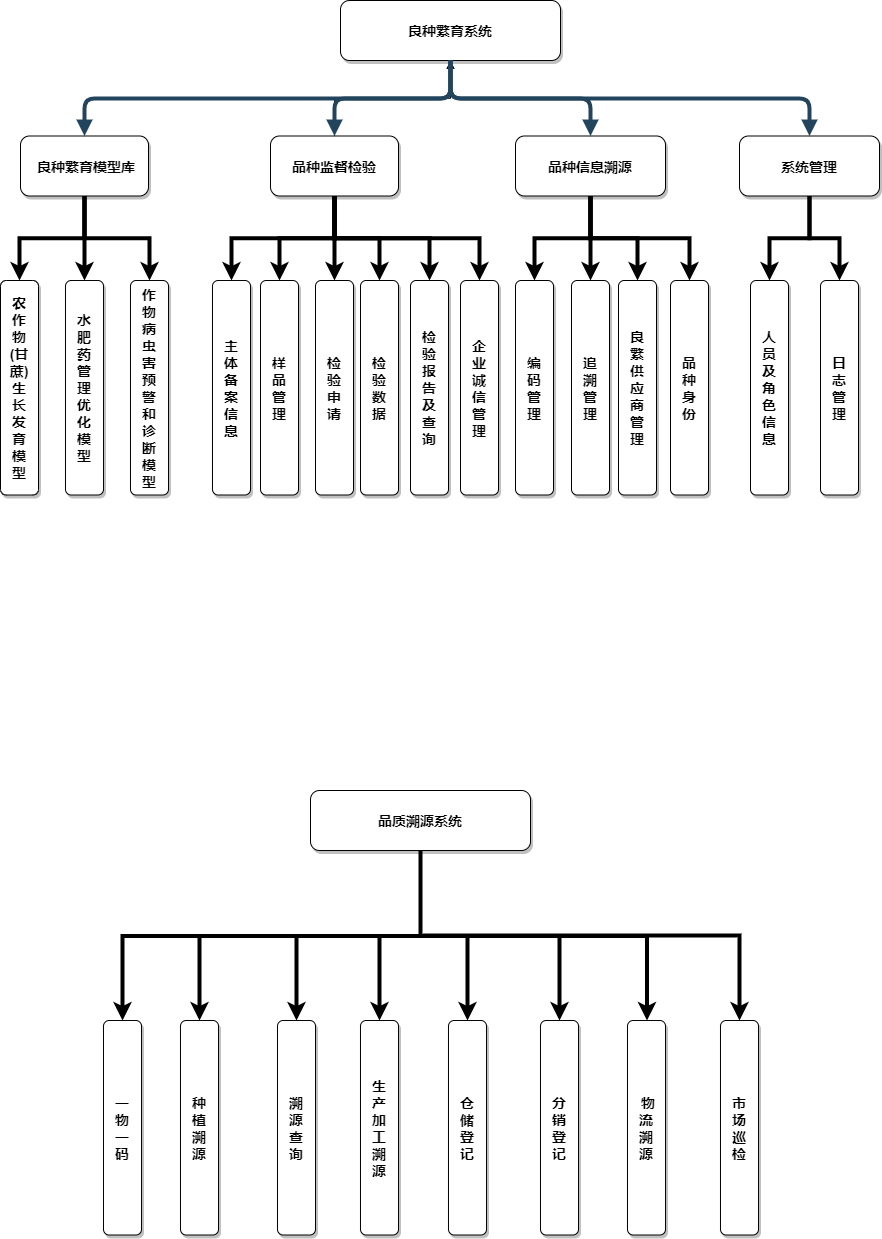

The diagram above was exported from draw.io. Its source (the exported page's mxGraphModel, read from the mxfile embedded in the PNG):
<mxGraphModel dx="1422" dy="738" grid="1" gridSize="10" guides="1" tooltips="1" connect="1" arrows="1" fold="1" page="1" pageScale="1.5" pageWidth="1169" pageHeight="827" background="#ffffff" math="0" shadow="0">
  <root>
    <mxCell id="0" />
    <mxCell id="1" parent="0" />
    <mxCell id="3" value="良种繁育系统" style="rounded=1;shadow=1;fontStyle=1;fontSize=14;" parent="1" vertex="1">
      <mxGeometry x="590" y="320" width="220" height="60" as="geometry" />
    </mxCell>
    <mxCell id="a1NCamanGZwq6-7MqAio-74" style="edgeStyle=orthogonalEdgeStyle;rounded=0;orthogonalLoop=1;jettySize=auto;html=1;entryX=0.5;entryY=0;entryDx=0;entryDy=0;fontFamily=Helvetica;strokeWidth=4;exitX=0.5;exitY=1;exitDx=0;exitDy=0;" edge="1" parent="1" source="4" target="8">
      <mxGeometry relative="1" as="geometry" />
    </mxCell>
    <mxCell id="a1NCamanGZwq6-7MqAio-75" style="edgeStyle=orthogonalEdgeStyle;rounded=0;orthogonalLoop=1;jettySize=auto;html=1;entryX=0.5;entryY=0;entryDx=0;entryDy=0;fontFamily=Helvetica;strokeWidth=4;" edge="1" parent="1" source="4" target="a1NCamanGZwq6-7MqAio-58">
      <mxGeometry relative="1" as="geometry" />
    </mxCell>
    <mxCell id="a1NCamanGZwq6-7MqAio-78" style="edgeStyle=orthogonalEdgeStyle;rounded=0;orthogonalLoop=1;jettySize=auto;html=1;exitX=0.5;exitY=1;exitDx=0;exitDy=0;entryX=0.5;entryY=0;entryDx=0;entryDy=0;fontFamily=Helvetica;strokeWidth=4;" edge="1" parent="1" source="4" target="a1NCamanGZwq6-7MqAio-59">
      <mxGeometry relative="1" as="geometry" />
    </mxCell>
    <mxCell id="4" value=" 良种繁育模型库" style="rounded=1;shadow=1;fontStyle=1;fontSize=14;sketch=0;verticalAlign=middle;labelPosition=center;verticalLabelPosition=middle;align=center;fontFamily=Helvetica;" parent="1" vertex="1">
      <mxGeometry x="270" y="455.5" width="128" height="60" as="geometry" />
    </mxCell>
    <mxCell id="a1NCamanGZwq6-7MqAio-76" value="" style="edgeStyle=orthogonalEdgeStyle;rounded=0;orthogonalLoop=1;jettySize=auto;html=1;fontFamily=Helvetica;" edge="1" parent="1" source="5" target="3">
      <mxGeometry relative="1" as="geometry" />
    </mxCell>
    <mxCell id="a1NCamanGZwq6-7MqAio-83" value="" style="edgeStyle=orthogonalEdgeStyle;rounded=0;orthogonalLoop=1;jettySize=auto;html=1;strokeWidth=4;fontFamily=Helvetica;" edge="1" parent="1" source="5" target="a1NCamanGZwq6-7MqAio-63">
      <mxGeometry relative="1" as="geometry" />
    </mxCell>
    <mxCell id="a1NCamanGZwq6-7MqAio-85" style="edgeStyle=orthogonalEdgeStyle;rounded=0;orthogonalLoop=1;jettySize=auto;html=1;exitX=0.5;exitY=1;exitDx=0;exitDy=0;entryX=0.5;entryY=0;entryDx=0;entryDy=0;strokeWidth=4;fontFamily=Helvetica;" edge="1" parent="1" source="5" target="a1NCamanGZwq6-7MqAio-61">
      <mxGeometry relative="1" as="geometry" />
    </mxCell>
    <mxCell id="a1NCamanGZwq6-7MqAio-87" style="edgeStyle=orthogonalEdgeStyle;rounded=0;orthogonalLoop=1;jettySize=auto;html=1;exitX=0.5;exitY=1;exitDx=0;exitDy=0;entryX=0.5;entryY=0;entryDx=0;entryDy=0;strokeWidth=4;fontFamily=Helvetica;" edge="1" parent="1" source="5" target="a1NCamanGZwq6-7MqAio-60">
      <mxGeometry relative="1" as="geometry" />
    </mxCell>
    <mxCell id="a1NCamanGZwq6-7MqAio-89" style="edgeStyle=orthogonalEdgeStyle;rounded=0;orthogonalLoop=1;jettySize=auto;html=1;exitX=0.5;exitY=1;exitDx=0;exitDy=0;entryX=0.5;entryY=0;entryDx=0;entryDy=0;strokeWidth=4;fontFamily=Helvetica;" edge="1" parent="1" source="5" target="a1NCamanGZwq6-7MqAio-62">
      <mxGeometry relative="1" as="geometry" />
    </mxCell>
    <mxCell id="a1NCamanGZwq6-7MqAio-91" style="edgeStyle=orthogonalEdgeStyle;rounded=0;orthogonalLoop=1;jettySize=auto;html=1;exitX=0.5;exitY=1;exitDx=0;exitDy=0;strokeWidth=4;fontFamily=Helvetica;" edge="1" parent="1" source="5" target="a1NCamanGZwq6-7MqAio-64">
      <mxGeometry relative="1" as="geometry" />
    </mxCell>
    <mxCell id="a1NCamanGZwq6-7MqAio-93" style="edgeStyle=orthogonalEdgeStyle;rounded=0;orthogonalLoop=1;jettySize=auto;html=1;exitX=0.5;exitY=1;exitDx=0;exitDy=0;entryX=0.5;entryY=0;entryDx=0;entryDy=0;strokeWidth=4;fontFamily=Helvetica;" edge="1" parent="1" source="5" target="a1NCamanGZwq6-7MqAio-65">
      <mxGeometry relative="1" as="geometry" />
    </mxCell>
    <mxCell id="5" value="品种监督检验" style="rounded=1;shadow=1;fontStyle=1;fontSize=14;" parent="1" vertex="1">
      <mxGeometry x="520" y="455.5" width="128" height="60" as="geometry" />
    </mxCell>
    <mxCell id="a1NCamanGZwq6-7MqAio-96" style="edgeStyle=orthogonalEdgeStyle;rounded=0;orthogonalLoop=1;jettySize=auto;html=1;exitX=0.5;exitY=1;exitDx=0;exitDy=0;entryX=0.5;entryY=0;entryDx=0;entryDy=0;strokeWidth=4;fontFamily=Helvetica;" edge="1" parent="1" source="6" target="a1NCamanGZwq6-7MqAio-66">
      <mxGeometry relative="1" as="geometry" />
    </mxCell>
    <mxCell id="a1NCamanGZwq6-7MqAio-98" style="edgeStyle=orthogonalEdgeStyle;rounded=0;orthogonalLoop=1;jettySize=auto;html=1;exitX=0.5;exitY=1;exitDx=0;exitDy=0;entryX=0.5;entryY=0;entryDx=0;entryDy=0;strokeWidth=4;fontFamily=Helvetica;" edge="1" parent="1" source="6" target="a1NCamanGZwq6-7MqAio-67">
      <mxGeometry relative="1" as="geometry" />
    </mxCell>
    <mxCell id="a1NCamanGZwq6-7MqAio-100" style="edgeStyle=orthogonalEdgeStyle;rounded=0;orthogonalLoop=1;jettySize=auto;html=1;exitX=0.5;exitY=1;exitDx=0;exitDy=0;strokeWidth=4;fontFamily=Helvetica;" edge="1" parent="1" source="6" target="a1NCamanGZwq6-7MqAio-68">
      <mxGeometry relative="1" as="geometry" />
    </mxCell>
    <mxCell id="a1NCamanGZwq6-7MqAio-102" style="edgeStyle=orthogonalEdgeStyle;rounded=0;orthogonalLoop=1;jettySize=auto;html=1;exitX=0.5;exitY=1;exitDx=0;exitDy=0;strokeWidth=4;fontFamily=Helvetica;" edge="1" parent="1" source="6" target="a1NCamanGZwq6-7MqAio-69">
      <mxGeometry relative="1" as="geometry" />
    </mxCell>
    <mxCell id="6" value="品种信息溯源" style="rounded=1;shadow=1;fontStyle=1;fontSize=14;" parent="1" vertex="1">
      <mxGeometry x="765" y="455.5" width="150" height="60" as="geometry" />
    </mxCell>
    <mxCell id="8" value="农&#10;作&#10;物&#10;(甘&#10;蔗)&#10;生&#10;长&#10;发&#10;育&#10;模&#10;型" style="rounded=1;shadow=1;fontStyle=1;fontSize=14;" parent="1" vertex="1">
      <mxGeometry x="250" y="600" width="38" height="214.5" as="geometry" />
    </mxCell>
    <mxCell id="30" value="" style="edgeStyle=elbowEdgeStyle;elbow=vertical;strokeWidth=4;endArrow=block;endFill=1;fontStyle=1;strokeColor=#23445D;" parent="1" source="3" target="5" edge="1">
      <mxGeometry x="22" y="165.5" width="100" height="100" as="geometry">
        <mxPoint x="22" y="265.5" as="sourcePoint" />
        <mxPoint x="122" y="165.5" as="targetPoint" />
      </mxGeometry>
    </mxCell>
    <mxCell id="31" value="" style="edgeStyle=elbowEdgeStyle;elbow=vertical;strokeWidth=4;endArrow=block;endFill=1;fontStyle=1;strokeColor=#23445D;" parent="1" source="3" target="4" edge="1">
      <mxGeometry x="22" y="165.5" width="100" height="100" as="geometry">
        <mxPoint x="22" y="265.5" as="sourcePoint" />
        <mxPoint x="122" y="165.5" as="targetPoint" />
      </mxGeometry>
    </mxCell>
    <mxCell id="32" value="" style="edgeStyle=elbowEdgeStyle;elbow=vertical;strokeWidth=4;endArrow=block;endFill=1;fontStyle=1;strokeColor=#23445D;" parent="1" source="3" target="6" edge="1">
      <mxGeometry x="22" y="165.5" width="100" height="100" as="geometry">
        <mxPoint x="22" y="265.5" as="sourcePoint" />
        <mxPoint x="122" y="165.5" as="targetPoint" />
      </mxGeometry>
    </mxCell>
    <mxCell id="a1NCamanGZwq6-7MqAio-104" style="edgeStyle=orthogonalEdgeStyle;rounded=0;orthogonalLoop=1;jettySize=auto;html=1;exitX=0.5;exitY=1;exitDx=0;exitDy=0;entryX=0.5;entryY=0;entryDx=0;entryDy=0;strokeWidth=4;fontFamily=Helvetica;" edge="1" parent="1" source="a1NCamanGZwq6-7MqAio-55" target="a1NCamanGZwq6-7MqAio-71">
      <mxGeometry relative="1" as="geometry" />
    </mxCell>
    <mxCell id="a1NCamanGZwq6-7MqAio-106" style="edgeStyle=orthogonalEdgeStyle;rounded=0;orthogonalLoop=1;jettySize=auto;html=1;exitX=0.5;exitY=1;exitDx=0;exitDy=0;entryX=0.5;entryY=0;entryDx=0;entryDy=0;strokeWidth=4;fontFamily=Helvetica;" edge="1" parent="1" source="a1NCamanGZwq6-7MqAio-55" target="a1NCamanGZwq6-7MqAio-72">
      <mxGeometry relative="1" as="geometry" />
    </mxCell>
    <mxCell id="a1NCamanGZwq6-7MqAio-55" value="系统管理" style="rounded=1;shadow=1;fontStyle=1;fontSize=14;" vertex="1" parent="1">
      <mxGeometry x="989" y="455.5" width="140" height="60" as="geometry" />
    </mxCell>
    <mxCell id="a1NCamanGZwq6-7MqAio-57" value="" style="edgeStyle=elbowEdgeStyle;elbow=vertical;strokeWidth=4;endArrow=block;endFill=1;fontStyle=1;strokeColor=#23445D;exitX=0.5;exitY=1;exitDx=0;exitDy=0;" edge="1" parent="1" source="3" target="a1NCamanGZwq6-7MqAio-55">
      <mxGeometry x="32" y="175.5" width="100" height="100" as="geometry">
        <mxPoint x="770" y="410" as="sourcePoint" />
        <mxPoint x="837" y="465.5" as="targetPoint" />
      </mxGeometry>
    </mxCell>
    <mxCell id="a1NCamanGZwq6-7MqAio-58" value="水&#10;肥&#10;药&#10;管&#10;理&#10;优&#10;化&#10;模&#10;型" style="rounded=1;shadow=1;fontStyle=1;fontSize=14;" vertex="1" parent="1">
      <mxGeometry x="315" y="600" width="38" height="214.5" as="geometry" />
    </mxCell>
    <mxCell id="a1NCamanGZwq6-7MqAio-59" value="作&#10;物&#10;病&#10;虫&#10;害&#10;预&#10;警&#10;和&#10;诊&#10;断&#10;模&#10;型" style="rounded=1;shadow=1;fontStyle=1;fontSize=14;" vertex="1" parent="1">
      <mxGeometry x="380" y="600" width="38" height="214.5" as="geometry" />
    </mxCell>
    <mxCell id="a1NCamanGZwq6-7MqAio-60" value="样&#10;品&#10;管&#10;理" style="rounded=1;shadow=1;fontStyle=1;fontSize=14;" vertex="1" parent="1">
      <mxGeometry x="510" y="600" width="38" height="214.5" as="geometry" />
    </mxCell>
    <mxCell id="a1NCamanGZwq6-7MqAio-61" value="主&#10;体&#10;备&#10;案&#10;信&#10;息" style="rounded=1;shadow=1;fontStyle=1;fontSize=14;" vertex="1" parent="1">
      <mxGeometry x="462" y="600" width="38" height="214.5" as="geometry" />
    </mxCell>
    <mxCell id="a1NCamanGZwq6-7MqAio-62" value="检&#10;验&#10;申&#10;请" style="rounded=1;shadow=1;fontStyle=1;fontSize=14;" vertex="1" parent="1">
      <mxGeometry x="565" y="600" width="38" height="214.5" as="geometry" />
    </mxCell>
    <mxCell id="a1NCamanGZwq6-7MqAio-63" value="检&#10;验&#10;数&#10;据" style="rounded=1;shadow=1;fontStyle=1;fontSize=14;" vertex="1" parent="1">
      <mxGeometry x="610" y="600" width="38" height="214.5" as="geometry" />
    </mxCell>
    <mxCell id="a1NCamanGZwq6-7MqAio-64" value="检&#10;验&#10;报&#10;告&#10;及&#10;查&#10;询" style="rounded=1;shadow=1;fontStyle=1;fontSize=14;" vertex="1" parent="1">
      <mxGeometry x="660" y="600" width="38" height="214.5" as="geometry" />
    </mxCell>
    <mxCell id="a1NCamanGZwq6-7MqAio-65" value="企&#10;业&#10;诚&#10;信&#10;管&#10;理" style="rounded=1;shadow=1;fontStyle=1;fontSize=14;" vertex="1" parent="1">
      <mxGeometry x="710" y="600" width="38" height="214.5" as="geometry" />
    </mxCell>
    <mxCell id="a1NCamanGZwq6-7MqAio-66" value="编&#10;码&#10;管&#10;理" style="rounded=1;shadow=1;fontStyle=1;fontSize=14;" vertex="1" parent="1">
      <mxGeometry x="765" y="600" width="38" height="214.5" as="geometry" />
    </mxCell>
    <mxCell id="a1NCamanGZwq6-7MqAio-67" value="追&#10;溯&#10;管&#10;理" style="rounded=1;shadow=1;fontStyle=1;fontSize=14;" vertex="1" parent="1">
      <mxGeometry x="821" y="600" width="38" height="214.5" as="geometry" />
    </mxCell>
    <mxCell id="a1NCamanGZwq6-7MqAio-68" value="良&#10;繁&#10;供&#10;应&#10;商&#10;管&#10;理" style="rounded=1;shadow=1;fontStyle=1;fontSize=14;" vertex="1" parent="1">
      <mxGeometry x="868" y="600" width="38" height="214.5" as="geometry" />
    </mxCell>
    <mxCell id="a1NCamanGZwq6-7MqAio-69" value="品&#10;种&#10;身&#10;份" style="rounded=1;shadow=1;fontStyle=1;fontSize=14;" vertex="1" parent="1">
      <mxGeometry x="920" y="600" width="38" height="214.5" as="geometry" />
    </mxCell>
    <mxCell id="a1NCamanGZwq6-7MqAio-71" value="人&#10;员&#10;及&#10;角&#10;色&#10;信&#10;息" style="rounded=1;shadow=1;fontStyle=1;fontSize=14;" vertex="1" parent="1">
      <mxGeometry x="1000" y="600" width="38" height="214.5" as="geometry" />
    </mxCell>
    <mxCell id="a1NCamanGZwq6-7MqAio-72" value="日&#10;志&#10;管&#10;理" style="rounded=1;shadow=1;fontStyle=1;fontSize=14;" vertex="1" parent="1">
      <mxGeometry x="1070" y="600" width="38" height="214.5" as="geometry" />
    </mxCell>
    <mxCell id="a1NCamanGZwq6-7MqAio-107" value="品质溯源系统" style="rounded=1;shadow=1;fontStyle=1;fontSize=14;" vertex="1" parent="1">
      <mxGeometry x="560" y="1110" width="220" height="60" as="geometry" />
    </mxCell>
    <mxCell id="a1NCamanGZwq6-7MqAio-113" value="" style="edgeStyle=orthogonalEdgeStyle;rounded=0;orthogonalLoop=1;jettySize=auto;html=1;strokeWidth=4;fontFamily=Helvetica;" edge="1" parent="1" target="a1NCamanGZwq6-7MqAio-138">
      <mxGeometry relative="1" as="geometry">
        <mxPoint x="584" y="1255.5" as="sourcePoint" />
      </mxGeometry>
    </mxCell>
    <mxCell id="a1NCamanGZwq6-7MqAio-114" style="edgeStyle=orthogonalEdgeStyle;rounded=0;orthogonalLoop=1;jettySize=auto;html=1;exitX=0.5;exitY=1;exitDx=0;exitDy=0;entryX=0.5;entryY=0;entryDx=0;entryDy=0;strokeWidth=4;fontFamily=Helvetica;" edge="1" parent="1" target="a1NCamanGZwq6-7MqAio-136">
      <mxGeometry relative="1" as="geometry">
        <mxPoint x="584" y="1255.5" as="sourcePoint" />
      </mxGeometry>
    </mxCell>
    <mxCell id="a1NCamanGZwq6-7MqAio-115" style="edgeStyle=orthogonalEdgeStyle;rounded=0;orthogonalLoop=1;jettySize=auto;html=1;exitX=0.5;exitY=1;exitDx=0;exitDy=0;entryX=0.5;entryY=0;entryDx=0;entryDy=0;strokeWidth=4;fontFamily=Helvetica;" edge="1" parent="1" target="a1NCamanGZwq6-7MqAio-135">
      <mxGeometry relative="1" as="geometry">
        <mxPoint x="584" y="1255.5" as="sourcePoint" />
      </mxGeometry>
    </mxCell>
    <mxCell id="a1NCamanGZwq6-7MqAio-116" style="edgeStyle=orthogonalEdgeStyle;rounded=0;orthogonalLoop=1;jettySize=auto;html=1;exitX=0.5;exitY=1;exitDx=0;exitDy=0;entryX=0.5;entryY=0;entryDx=0;entryDy=0;strokeWidth=4;fontFamily=Helvetica;" edge="1" parent="1" target="a1NCamanGZwq6-7MqAio-137">
      <mxGeometry relative="1" as="geometry">
        <mxPoint x="584" y="1255.5" as="sourcePoint" />
      </mxGeometry>
    </mxCell>
    <mxCell id="a1NCamanGZwq6-7MqAio-117" style="edgeStyle=orthogonalEdgeStyle;rounded=0;orthogonalLoop=1;jettySize=auto;html=1;exitX=0.5;exitY=1;exitDx=0;exitDy=0;strokeWidth=4;fontFamily=Helvetica;" edge="1" parent="1" target="a1NCamanGZwq6-7MqAio-139">
      <mxGeometry relative="1" as="geometry">
        <mxPoint x="584" y="1255.5" as="sourcePoint" />
      </mxGeometry>
    </mxCell>
    <mxCell id="a1NCamanGZwq6-7MqAio-118" style="edgeStyle=orthogonalEdgeStyle;rounded=0;orthogonalLoop=1;jettySize=auto;html=1;exitX=0.5;exitY=1;exitDx=0;exitDy=0;entryX=0.5;entryY=0;entryDx=0;entryDy=0;strokeWidth=4;fontFamily=Helvetica;" edge="1" parent="1" target="a1NCamanGZwq6-7MqAio-140">
      <mxGeometry relative="1" as="geometry">
        <mxPoint x="584" y="1255.5" as="sourcePoint" />
      </mxGeometry>
    </mxCell>
    <mxCell id="a1NCamanGZwq6-7MqAio-135" value="种&#10;植&#10;溯&#10;源" style="rounded=1;shadow=1;fontStyle=1;fontSize=14;" vertex="1" parent="1">
      <mxGeometry x="430" y="1340" width="38" height="214.5" as="geometry" />
    </mxCell>
    <mxCell id="a1NCamanGZwq6-7MqAio-136" value="一&#10;物&#10;一&#10;码" style="rounded=1;shadow=1;fontStyle=1;fontSize=14;" vertex="1" parent="1">
      <mxGeometry x="353" y="1340" width="38" height="214.5" as="geometry" />
    </mxCell>
    <mxCell id="a1NCamanGZwq6-7MqAio-137" value="溯&#10;源&#10;查&#10;询" style="rounded=1;shadow=1;fontStyle=1;fontSize=14;" vertex="1" parent="1">
      <mxGeometry x="527" y="1340" width="38" height="214.5" as="geometry" />
    </mxCell>
    <mxCell id="a1NCamanGZwq6-7MqAio-138" value="生&#10;产&#10;加&#10;工&#10;溯&#10;源" style="rounded=1;shadow=1;fontStyle=1;fontSize=14;" vertex="1" parent="1">
      <mxGeometry x="610" y="1340" width="38" height="214.5" as="geometry" />
    </mxCell>
    <mxCell id="a1NCamanGZwq6-7MqAio-139" value="仓&#10;储&#10;登&#10;记" style="rounded=1;shadow=1;fontStyle=1;fontSize=14;" vertex="1" parent="1">
      <mxGeometry x="698" y="1340" width="38" height="214.5" as="geometry" />
    </mxCell>
    <mxCell id="a1NCamanGZwq6-7MqAio-140" value="分&#10;销&#10;登&#10;记" style="rounded=1;shadow=1;fontStyle=1;fontSize=14;" vertex="1" parent="1">
      <mxGeometry x="790" y="1340" width="38" height="214.5" as="geometry" />
    </mxCell>
    <mxCell id="a1NCamanGZwq6-7MqAio-147" value=" 物&#10;流&#10;溯&#10;源" style="rounded=1;shadow=1;fontStyle=1;fontSize=14;" vertex="1" parent="1">
      <mxGeometry x="877" y="1340" width="38" height="214.5" as="geometry" />
    </mxCell>
    <mxCell id="a1NCamanGZwq6-7MqAio-148" value="市&#10;场&#10;巡&#10;检" style="rounded=1;shadow=1;fontStyle=1;fontSize=14;" vertex="1" parent="1">
      <mxGeometry x="970" y="1340" width="38" height="214.5" as="geometry" />
    </mxCell>
    <mxCell id="a1NCamanGZwq6-7MqAio-149" style="edgeStyle=orthogonalEdgeStyle;rounded=0;orthogonalLoop=1;jettySize=auto;html=1;exitX=0.5;exitY=1;exitDx=0;exitDy=0;entryX=0.5;entryY=0;entryDx=0;entryDy=0;strokeWidth=4;fontFamily=Helvetica;" edge="1" parent="1">
      <mxGeometry relative="1" as="geometry">
        <mxPoint x="671.5" y="1255.5" as="sourcePoint" />
        <mxPoint x="896.5" y="1340" as="targetPoint" />
      </mxGeometry>
    </mxCell>
    <mxCell id="a1NCamanGZwq6-7MqAio-150" style="edgeStyle=orthogonalEdgeStyle;rounded=0;orthogonalLoop=1;jettySize=auto;html=1;entryX=0.5;entryY=0;entryDx=0;entryDy=0;strokeWidth=4;fontFamily=Helvetica;exitX=0.5;exitY=1;exitDx=0;exitDy=0;" edge="1" parent="1" source="a1NCamanGZwq6-7MqAio-107" target="a1NCamanGZwq6-7MqAio-148">
      <mxGeometry relative="1" as="geometry">
        <mxPoint x="900" y="1260" as="sourcePoint" />
        <mxPoint x="829" y="1360" as="targetPoint" />
      </mxGeometry>
    </mxCell>
  </root>
</mxGraphModel>